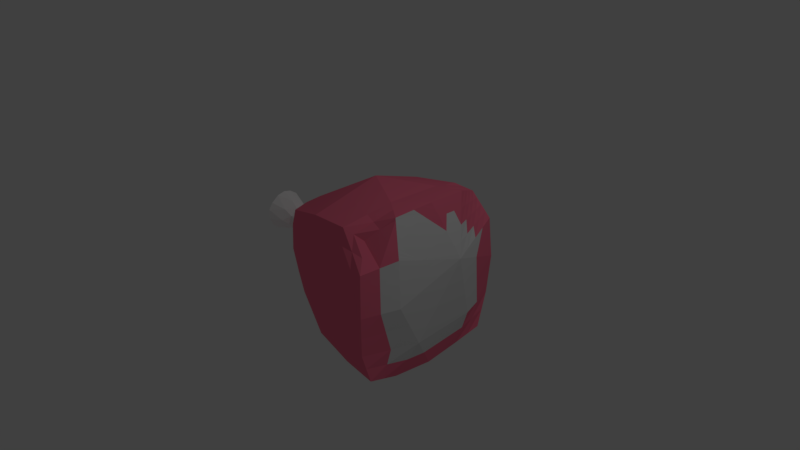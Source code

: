 # Source: moo.blend  (saved by Blender 2.79.0; exported with 4.5.12 LTS)
import bpy
from mathutils import Matrix  # noqa: F401  (used for matrix-valued properties, if any)

bpy.ops.wm.read_factory_settings(use_empty=True)
scene = bpy.context.scene
scene.name = 'Scene'

# ---- collections
col_collection_1 = bpy.data.collections.new('Collection 1'); scene.collection.children.link(col_collection_1)

# ---- materials (node trees are filled in below, after node groups)
mat_material_001 = bpy.data.materials.new('Material.001')
mat_material_001.alpha_threshold = 0.0
mat_material_001.use_transparent_shadow = False
mat_material_001.diffuse_color = (1.0, 1.0, 1.0, 1.0)
mat_material_001.roughness = 0.5
mat_pink_meat_mat = bpy.data.materials.new('pink meat mat')
mat_pink_meat_mat.alpha_threshold = 0.0
mat_pink_meat_mat.use_transparent_shadow = False
mat_pink_meat_mat.diffuse_color = (1.0, 0.1842, 0.2978, 1.0)
mat_pink_meat_mat.roughness = 0.5
mat_pink_meat_mat.line_color = (0.0, 0.0, 0.0, 1.0)
mat_bone_material = bpy.data.materials.new('bone material')
mat_bone_material.alpha_threshold = 0.0
mat_bone_material.use_transparent_shadow = False
mat_bone_material.roughness = 0.5

# ---- material node trees

# ---- world
world_world = bpy.data.worlds.new('World'); scene.world = world_world
world_world.color = (0.05088, 0.05088, 0.05088)
world_world.use_sun_shadow = False
world_world.sun_shadow_jitter_overblur = 0.0
world_world.cycles.sampling_method = 'MANUAL'

# ---- cameras
cam_camera = bpy.data.cameras.new('Camera')
cam_camera.clip_end = 100.0
cam_camera.lens = 35.0
cam_camera.sensor_width = 32.0
cam_camera.sensor_height = 18.0
cam_camera.ortho_scale = 7.314
cam_camera.dof.focus_distance = 0.0
cam_camera.dof.aperture_fstop = 128.0

# ---- lights
light_lamp = bpy.data.lights.new('Lamp', 'POINT')
light_lamp.transmission_factor = 0.0
light_lamp.cutoff_distance = 30.0
light_lamp.energy = 100.0
light_lamp.shadow_buffer_clip_start = 1.001
light_lamp.shadow_soft_size = 0.1
light_lamp.shadow_maximum_resolution = 0.006
light_lamp.use_absolute_resolution = True

# ---- meshes
me_cylinder = bpy.data.meshes.new('Cylinder')
me_cylinder.from_pydata([(-6.416e-08, 0.7045, -1.027), (-5.669e-08, 0.6272, 0.2272), (0.1374, 0.691, -1.027), (0.1224, 0.6151, 0.2272), (0.2696, 0.6509, -1.027), (0.24, 0.5794, 0.2272), (0.3914, 0.5858, -1.027), (0.3484, 0.5215, 0.2272), (0.4982, 0.4982, -1.027), (0.4435, 0.4435, 0.2272), (0.5858, 0.3914, -1.027), (0.5215, 0.3484, 0.2272), (0.6509, 0.2696, -1.027), (0.5794, 0.24, 0.2272), (0.691, 0.1374, -1.027), (0.6151, 0.1224, 0.2272), (0.7045, 2.03e-07, -1.027), (0.6272, 2.183e-07, 0.2272), (0.691, -0.1374, -1.027), (0.6151, -0.1224, 0.2272), (0.6509, -0.2696, -1.027), (0.5794, -0.24, 0.2272), (0.5858, -0.3914, -1.027), (0.5215, -0.3484, 0.2272), (0.4982, -0.4981, -1.027), (0.4435, -0.4435, 0.2272), (0.3914, -0.5858, -1.027), (0.3484, -0.5215, 0.2272), (0.2696, -0.6509, -1.027), (0.24, -0.5794, 0.2272), (0.1374, -0.691, -1.027), (0.1224, -0.6151, 0.2272), (-2.937e-07, -0.7045, -1.027), (-2.61e-07, -0.6272, 0.2272), (-0.1374, -0.691, -1.027), (-0.1224, -0.6151, 0.2272), (-0.2696, -0.6509, -1.027), (-0.24, -0.5794, 0.2272), (-0.3914, -0.5858, -1.027), (-0.3484, -0.5215, 0.2272), (-0.4982, -0.4981, -1.027), (-0.4435, -0.4435, 0.2272), (-0.5858, -0.3914, -1.027), (-0.5215, -0.3484, 0.2272), (-0.6509, -0.2696, -1.027), (-0.5794, -0.24, 0.2272), (-0.691, -0.1374, -1.027), (-0.6151, -0.1224, 0.2272), (-0.7045, 8.301e-07, -1.027), (-0.6272, 7.766e-07, 0.2272), (-0.691, 0.1374, -1.027), (-0.6151, 0.1224, 0.2272), (-0.6509, 0.2696, -1.027), (-0.5794, 0.24, 0.2272), (-0.5858, 0.3914, -1.027), (-0.5215, 0.3484, 0.2272), (-0.4981, 0.4982, -1.027), (-0.4435, 0.4435, 0.2272), (-0.3914, 0.5858, -1.027), (-0.3484, 0.5215, 0.2272), (-0.2696, 0.6509, -1.027), (-0.24, 0.5794, 0.2272), (-0.1374, 0.691, -1.027), (-0.1224, 0.6151, 0.2272), (-0.06006, 0.8409, -1.675), (0.104, 0.8248, -1.675), (0.2617, 0.7769, -1.675), (0.4071, 0.6992, -1.675), (0.5345, 0.5946, -1.675), (0.6391, 0.4672, -1.675), (0.7168, 0.3218, -1.675), (0.7647, 0.1641, -1.675), (0.7808, 1.382e-07, -1.675), (0.7647, -0.1641, -1.675), (0.7168, -0.3218, -1.675), (0.6391, -0.4672, -1.675), (0.5345, -0.5946, -1.675), (0.4071, -0.6992, -1.675), (0.2617, -0.7769, -1.675), (0.104, -0.8248, -1.675), (-0.06006, -0.8409, -1.675), (-0.2241, -0.8248, -1.675), (-0.3819, -0.7769, -1.675), (-0.5272, -0.6992, -1.675), (-0.6547, -0.5946, -1.675), (-0.7593, -0.4672, -1.675), (-0.837, -0.3218, -1.675), (-0.8848, -0.1641, -1.675), (-0.901, 8.867e-07, -1.675), (-0.8848, 0.1641, -1.675), (-0.837, 0.3218, -1.675), (-0.7593, 0.4672, -1.675), (-0.6547, 0.5946, -1.675), (-0.5272, 0.6992, -1.675), (-0.3819, 0.7769, -1.675), (-0.2241, 0.8248, -1.675), (-0.06006, 1.155, -2.215), (0.1652, 1.133, -2.215), (0.3818, 1.067, -2.215), (0.5815, 0.9601, -2.215), (0.7565, 0.8165, -2.215), (0.9001, 0.6415, -2.215), (1.007, 0.4419, -2.215), (1.073, 0.2253, -2.215), (1.095, 6.998e-08, -2.215), (1.073, -0.2253, -2.215), (1.007, -0.4419, -2.215), (0.9001, -0.6415, -2.215), (0.7565, -0.8165, -2.215), (0.5815, -0.9601, -2.215), (0.3818, -1.067, -2.215), (0.1652, -1.133, -2.215), (-0.06006, -1.155, -2.215), (-0.2853, -1.133, -2.215), (-0.502, -1.067, -2.215), (-0.7016, -0.9601, -2.215), (-0.8766, -0.8165, -2.215), (-1.02, -0.6415, -2.215), (-1.127, -0.4419, -2.215), (-1.193, -0.2253, -2.215), (-1.215, 1.098e-06, -2.215), (-1.193, 0.2253, -2.215), (-1.127, 0.4419, -2.215), (-1.02, 0.6415, -2.215), (-0.8766, 0.8165, -2.215), (-0.7016, 0.9601, -2.215), (-0.502, 1.067, -2.215), (-0.2853, 1.133, -2.215), (-0.06006, 1.453, -2.896), (0.2234, 1.425, -2.896), (0.496, 1.343, -2.896), (0.7473, 1.208, -2.896), (0.9675, 1.028, -2.896), (1.148, 0.8073, -2.896), (1.282, 0.5561, -2.896), (1.365, 0.2835, -2.896), (1.393, 3.284e-08, -2.896), (1.365, -0.2835, -2.896), (1.282, -0.5561, -2.896), (1.148, -0.8073, -2.896), (0.9675, -1.028, -2.896), (0.7473, -1.208, -2.896), (0.496, -1.343, -2.896), (0.2234, -1.425, -2.896), (-0.06006, -1.453, -2.896), (-0.3436, -1.425, -2.896), (-0.6162, -1.343, -2.896), (-0.8674, -1.208, -2.896), (-1.088, -1.028, -2.896), (-1.268, -0.8073, -2.896), (-1.403, -0.5561, -2.896), (-1.485, -0.2835, -2.896), (-1.513, 1.326e-06, -2.896), (-1.485, 0.2835, -2.896), (-1.403, 0.5561, -2.896), (-1.268, 0.8073, -2.896), (-1.088, 1.028, -2.896), (-0.8674, 1.208, -2.896), (-0.6162, 1.343, -2.896), (-0.3436, 1.425, -2.896), (-0.06006, 1.453, -3.008), (0.2234, 1.425, -3.008), (0.496, 1.343, -3.008), (0.7473, 1.208, -3.008), (0.9675, 1.028, -3.008), (1.148, 0.8073, -3.008), (1.282, 0.5561, -3.008), (1.365, 0.2835, -3.008), (1.393, -1.167e-08, -3.008), (1.365, -0.2835, -3.008), (1.282, -0.5561, -3.008), (1.148, -0.8073, -3.008), (0.9675, -1.028, -3.008), (0.7473, -1.208, -3.008), (0.496, -1.343, -3.008), (0.2234, -1.425, -3.008), (-0.06006, -1.453, -3.008), (-0.3436, -1.425, -3.008), (-0.6162, -1.343, -3.008), (-0.8674, -1.208, -3.008), (-1.088, -1.028, -3.008), (-1.268, -0.8073, -3.008), (-1.403, -0.5561, -3.008), (-1.485, -0.2835, -3.008), (-1.513, 1.282e-06, -3.008), (-1.485, 0.2835, -3.008), (-1.403, 0.5561, -3.008), (-1.268, 0.8073, -3.008), (-1.088, 1.028, -3.008), (-0.8674, 1.208, -3.008), (-0.6162, 1.343, -3.008), (-0.3436, 1.425, -3.008), (-0.06006, 1.286, -3.112), (0.1909, 1.262, -3.112), (0.4322, 1.188, -3.112), (0.6546, 1.07, -3.112), (0.8496, 0.9096, -3.112), (1.01, 0.7147, -3.112), (1.128, 0.4923, -3.112), (1.202, 0.251, -3.112), (1.226, -1.063e-08, -3.112), (1.202, -0.251, -3.112), (1.128, -0.4923, -3.112), (1.01, -0.7147, -3.112), (0.8496, -0.9096, -3.112), (0.6546, -1.07, -3.112), (0.4322, -1.188, -3.112), (0.1909, -1.262, -3.112), (-0.06006, -1.286, -3.112), (-0.311, -1.262, -3.112), (-0.5523, -1.188, -3.112), (-0.7748, -1.07, -3.112), (-0.9697, -0.9096, -3.112), (-1.13, -0.7147, -3.112), (-1.249, -0.4923, -3.112), (-1.322, -0.251, -3.112), (-1.346, 1.134e-06, -3.112), (-1.322, 0.251, -3.112), (-1.249, 0.4923, -3.112), (-1.13, 0.7147, -3.112), (-0.9697, 0.9096, -3.112), (-0.7747, 1.07, -3.112), (-0.5523, 1.188, -3.112), (-0.311, 1.262, -3.112), (-0.06006, 0.8928, -3.223), (0.1141, 0.8756, -3.223), (0.2816, 0.8248, -3.223), (0.4359, 0.7423, -3.223), (0.5712, 0.6313, -3.223), (0.6823, 0.496, -3.223), (0.7648, 0.3417, -3.223), (0.8156, 0.1742, -3.223), (0.8327, 1.072e-07, -3.223), (0.8156, -0.1742, -3.223), (0.7648, -0.3416, -3.223), (0.6823, -0.496, -3.223), (0.5712, -0.6313, -3.223), (0.4359, -0.7423, -3.223), (0.2816, -0.8248, -3.223), (0.1141, -0.8756, -3.223), (-0.06006, -0.8928, -3.223), (-0.2342, -0.8756, -3.223), (-0.4017, -0.8248, -3.223), (-0.5561, -0.7423, -3.223), (-0.6914, -0.6313, -3.223), (-0.8024, -0.496, -3.223), (-0.8849, -0.3416, -3.223), (-0.9357, -0.1742, -3.223), (-0.9528, 9.018e-07, -3.223), (-0.9357, 0.1742, -3.223), (-0.8849, 0.3417, -3.223), (-0.8024, 0.496, -3.223), (-0.6913, 0.6313, -3.223), (-0.5561, 0.7423, -3.223), (-0.4017, 0.8248, -3.223), (-0.2342, 0.8756, -3.223), (-0.06006, 3.292e-07, -3.473), (-0.06006, 3.292e-07, -3.473), (-0.06006, 3.292e-07, -3.473), (-0.06006, 3.292e-07, -3.473), (-0.06006, 3.292e-07, -3.473), (-0.06006, 3.292e-07, -3.473), (-0.06006, 3.292e-07, -3.473), (-0.06006, 3.143e-07, -3.473), (-0.06006, 3.162e-07, -3.473), (-0.06006, 3.143e-07, -3.473), (-0.06006, 3.292e-07, -3.473), (-0.06006, 3.292e-07, -3.473), (-0.06006, 3.292e-07, -3.473), (-0.06006, 3.292e-07, -3.473), (-0.06006, 3.292e-07, -3.473), (-0.06006, 3.292e-07, -3.473), (-0.06006, 3.292e-07, -3.473), (-0.06006, 3.292e-07, -3.473), (-0.06006, 3.292e-07, -3.473), (-0.06006, 3.292e-07, -3.473), (-0.06006, 3.292e-07, -3.473), (-0.06006, 3.292e-07, -3.473), (-0.06006, 3.292e-07, -3.473), (-0.06006, 3.143e-07, -3.473), (-0.06006, 3.162e-07, -3.473), (-0.06006, 3.143e-07, -3.473), (-0.06006, 3.292e-07, -3.473), (-0.06006, 3.292e-07, -3.473), (-0.06006, 3.292e-07, -3.473), (-0.06006, 3.292e-07, -3.473), (-0.06006, 3.292e-07, -3.473), (-0.06006, 3.292e-07, -3.473)], [], [(0, 1, 3, 2), (2, 3, 5, 4), (4, 5, 7, 6), (6, 7, 9, 8), (8, 9, 11, 10), (10, 11, 13, 12), (12, 13, 15, 14), (14, 15, 17, 16), (16, 17, 19, 18), (18, 19, 21, 20), (20, 21, 23, 22), (22, 23, 25, 24), (24, 25, 27, 26), (26, 27, 29, 28), (28, 29, 31, 30), (30, 31, 33, 32), (32, 33, 35, 34), (34, 35, 37, 36), (36, 37, 39, 38), (38, 39, 41, 40), (40, 41, 43, 42), (42, 43, 45, 44), (44, 45, 47, 46), (46, 47, 49, 48), (48, 49, 51, 50), (50, 51, 53, 52), (52, 53, 55, 54), (54, 55, 57, 56), (56, 57, 59, 58), (58, 59, 61, 60), (3, 1, 63, 61, 59, 57, 55, 53, 51, 49, 47, 45, 43, 41, 39, 37, 35, 33, 31, 29, 27, 25, 23, 21, 19, 17, 15, 13, 11, 9, 7, 5), (60, 61, 63, 62), (62, 63, 1, 0), (8, 10, 69, 68), (88, 89, 121, 120), (26, 28, 78, 77), (44, 46, 87, 86), (0, 2, 65, 64), (62, 0, 64, 95), (18, 20, 74, 73), (36, 38, 83, 82), (54, 56, 92, 91), (10, 12, 70, 69), (28, 30, 79, 78), (46, 48, 88, 87), (2, 4, 66, 65), (20, 22, 75, 74), (38, 40, 84, 83), (56, 58, 93, 92), (12, 14, 71, 70), (30, 32, 80, 79), (48, 50, 89, 88), (4, 6, 67, 66), (22, 24, 76, 75), (40, 42, 85, 84), (58, 60, 94, 93), (14, 16, 72, 71), (32, 34, 81, 80), (50, 52, 90, 89), (6, 8, 68, 67), (24, 26, 77, 76), (42, 44, 86, 85), (60, 62, 95, 94), (16, 18, 73, 72), (34, 36, 82, 81), (52, 54, 91, 90), (123, 124, 156, 155), (75, 76, 108, 107), (89, 90, 122, 121), (76, 77, 109, 108), (90, 91, 123, 122), (77, 78, 110, 109), (64, 65, 97, 96), (91, 92, 124, 123), (78, 79, 111, 110), (65, 66, 98, 97), (92, 93, 125, 124), (79, 80, 112, 111), (66, 67, 99, 98), (93, 94, 126, 125), (80, 81, 113, 112), (67, 68, 100, 99), (94, 95, 127, 126), (81, 82, 114, 113), (68, 69, 101, 100), (95, 64, 96, 127), (82, 83, 115, 114), (69, 70, 102, 101), (83, 84, 116, 115), (70, 71, 103, 102), (84, 85, 117, 116), (71, 72, 104, 103), (85, 86, 118, 117), (72, 73, 105, 104), (86, 87, 119, 118), (73, 74, 106, 105), (87, 88, 120, 119), (74, 75, 107, 106), (158, 159, 191, 190), (110, 111, 143, 142), (97, 98, 130, 129), (124, 125, 157, 156), (111, 112, 144, 143), (98, 99, 131, 130), (125, 126, 158, 157), (112, 113, 145, 144), (99, 100, 132, 131), (126, 127, 159, 158), (113, 114, 146, 145), (100, 101, 133, 132), (127, 96, 128, 159), (114, 115, 147, 146), (101, 102, 134, 133), (115, 116, 148, 147), (102, 103, 135, 134), (116, 117, 149, 148), (103, 104, 136, 135), (117, 118, 150, 149), (104, 105, 137, 136), (118, 119, 151, 150), (105, 106, 138, 137), (119, 120, 152, 151), (106, 107, 139, 138), (120, 121, 153, 152), (107, 108, 140, 139), (121, 122, 154, 153), (108, 109, 141, 140), (122, 123, 155, 154), (109, 110, 142, 141), (96, 97, 129, 128), (180, 181, 213, 212), (145, 146, 178, 177), (132, 133, 165, 164), (159, 128, 160, 191), (146, 147, 179, 178), (133, 134, 166, 165), (147, 148, 180, 179), (134, 135, 167, 166), (148, 149, 181, 180), (135, 136, 168, 167), (149, 150, 182, 181), (136, 137, 169, 168), (150, 151, 183, 182), (137, 138, 170, 169), (151, 152, 184, 183), (138, 139, 171, 170), (152, 153, 185, 184), (139, 140, 172, 171), (153, 154, 186, 185), (140, 141, 173, 172), (154, 155, 187, 186), (141, 142, 174, 173), (128, 129, 161, 160), (155, 156, 188, 187), (142, 143, 175, 174), (129, 130, 162, 161), (156, 157, 189, 188), (143, 144, 176, 175), (130, 131, 163, 162), (157, 158, 190, 189), (144, 145, 177, 176), (131, 132, 164, 163), (215, 216, 248, 247), (167, 168, 200, 199), (181, 182, 214, 213), (168, 169, 201, 200), (182, 183, 215, 214), (169, 170, 202, 201), (183, 184, 216, 215), (170, 171, 203, 202), (184, 185, 217, 216), (171, 172, 204, 203), (185, 186, 218, 217), (172, 173, 205, 204), (186, 187, 219, 218), (173, 174, 206, 205), (160, 161, 193, 192), (187, 188, 220, 219), (174, 175, 207, 206), (161, 162, 194, 193), (188, 189, 221, 220), (175, 176, 208, 207), (162, 163, 195, 194), (189, 190, 222, 221), (176, 177, 209, 208), (163, 164, 196, 195), (190, 191, 223, 222), (177, 178, 210, 209), (164, 165, 197, 196), (191, 160, 192, 223), (178, 179, 211, 210), (165, 166, 198, 197), (179, 180, 212, 211), (166, 167, 199, 198), (250, 251, 283, 282), (202, 203, 235, 234), (216, 217, 249, 248), (203, 204, 236, 235), (217, 218, 250, 249), (204, 205, 237, 236), (218, 219, 251, 250), (205, 206, 238, 237), (192, 193, 225, 224), (219, 220, 252, 251), (206, 207, 239, 238), (193, 194, 226, 225), (220, 221, 253, 252), (207, 208, 240, 239), (194, 195, 227, 226), (221, 222, 254, 253), (208, 209, 241, 240), (195, 196, 228, 227), (222, 223, 255, 254), (209, 210, 242, 241), (196, 197, 229, 228), (223, 192, 224, 255), (210, 211, 243, 242), (197, 198, 230, 229), (211, 212, 244, 243), (198, 199, 231, 230), (212, 213, 245, 244), (199, 200, 232, 231), (213, 214, 246, 245), (200, 201, 233, 232), (214, 215, 247, 246), (201, 202, 234, 233), (256, 257, 258, 259, 260, 261, 262, 263, 264, 265, 266, 267, 268, 269, 270, 271, 272, 273, 274, 275, 276, 277, 278, 279, 280, 281, 282, 283, 284, 285, 286, 287), (237, 238, 270, 269), (224, 225, 257, 256), (251, 252, 284, 283), (238, 239, 271, 270), (225, 226, 258, 257), (252, 253, 285, 284), (239, 240, 272, 271), (226, 227, 259, 258), (253, 254, 286, 285), (240, 241, 273, 272), (227, 228, 260, 259), (254, 255, 287, 286), (241, 242, 274, 273), (228, 229, 261, 260), (255, 224, 256, 287), (242, 243, 275, 274), (229, 230, 262, 261), (243, 244, 276, 275), (230, 231, 263, 262), (244, 245, 277, 276), (231, 232, 264, 263), (245, 246, 278, 277), (232, 233, 265, 264), (246, 247, 279, 278), (233, 234, 266, 265), (247, 248, 280, 279), (234, 235, 267, 266), (248, 249, 281, 280), (235, 236, 268, 267), (249, 250, 282, 281), (236, 237, 269, 268)])
me_cylinder.materials.append(mat_material_001)
me_cylinder.use_remesh_preserve_volume = False
me_cylinder.use_remesh_preserve_attributes = False
me_cylinder.use_mirror_vertex_groups = False
me_cylinder.update()
me_cube = bpy.data.meshes.new('Cube')
me_cube.from_pydata([(1.145, 0.8577, -0.9413), (1.106, -0.9731, -0.9225), (-1.338, 2.392e-07, 0.0), (-1.338, 3.189e-07, 0.0), (0.8379, 1.005, 0.8552), (0.8397, -0.7997, 0.7884), (-1.338, 3.189e-07, 0.0), (-1.338, 3.189e-07, 0.0), (1.107, -6.597e-08, -1.107), (0.0, 0.8318, -0.8318), (1.107, 1.107, 0.0), (0.0, -0.8318, -0.8318), (1.107, -1.107, 0.0), (-1.338, 2.79e-07, 0.0), (-1.338, 2.79e-07, 0.0), (-1.338, 3.189e-07, 0.0), (1.107, -5.938e-07, 1.107), (3.967e-07, 0.8318, 0.8318), (-4.958e-07, -0.8318, 0.8318), (-1.338, 3.189e-07, 0.0), (-1.338, 2.99e-07, 0.0), (1.075, -0.5375, -1.075), (-0.918, 0.459, -0.459), (1.075, 1.075, 0.5375), (-0.918, -0.459, -0.459), (1.075, -1.075, 0.5375), (-1.338, 2.99e-07, 0.0), (-1.338, 2.99e-07, 0.0), (-1.338, 3.189e-07, 0.0), (1.075, -0.5375, 1.075), (-0.918, 0.459, 0.459), (-0.918, -0.459, 0.459), (-1.338, 3.189e-07, 0.0), (1.075, 0.5375, -1.075), (0.6108, 0.9162, -0.9162), (1.075, 1.075, -0.5375), (0.6108, -0.9162, -0.9162), (1.075, -1.075, -0.5375), (-1.338, 2.591e-07, 0.0), (-1.338, 2.591e-07, 0.0), (-1.338, 3.189e-07, 0.0), (1.075, 0.5375, 1.075), (0.6108, 0.9162, 0.9162), (0.6108, -0.9162, 0.9162), (-1.338, 3.189e-07, 0.0), (-0.9794, 0.4897, 0.0), (2.204e-07, 1.056, -0.1321), (-1.338, 3.089e-07, 0.0), (-1.338, 2.89e-07, 0.0), (-1.338, 2.89e-07, 0.0), (-1.338, 3.089e-07, 0.0), (-0.975, -0.4875, -0.1219), (0.7027, -1.054, -0.2635), (-3.148e-07, -1.056, -0.1321), (1.254, -0.6272, 0.0), (1.237, -0.3093, -0.6187), (7.871e-09, 0.1321, 1.056), (0.7027, -0.2635, 1.054), (-0.9794, 8.756e-08, 0.4897), (0.0, 0.1321, -1.056), (0.7027, -0.2635, -1.054), (0.6783, 0.5087, -1.017), (-0.9624, 0.2406, 0.4812), (0.6783, 0.5087, 1.017), (1.292, 0.3231, 0.3231), (1.193, 0.5965, -0.5965), (0.6783, -1.017, 0.5087), (-1.338, 3.039e-07, 0.0), (-1.338, 2.74e-07, 0.0), (-1.338, 3.039e-07, 0.0), (0.7027, 1.054, -0.2635), (0.6783, 1.017, 0.5087), (-0.9624, 0.4812, 0.2406), (-0.9624, 0.4812, -0.2406), (-1.338, 3.139e-07, 0.0), (-0.9624, -0.4812, 0.2406), (1.193, -0.5965, 0.5965), (-0.9624, -0.2406, 0.4812), (-0.9783, 0.06114, -0.4891), (0.9565, 1.04, 0.6964), (1.091, 0.2687, 1.091), (1.091, -0.2688, 1.091), (0.9565, 0.7711, 0.9651), (1.2, 0.1616, 0.715), (1.184, 0.6991, 0.4303), (1.184, 0.4303, 0.6991), (1.07, 0.7351, 0.6977), (1.134, -0.567, 0.8357), (1.153, 0.08078, 0.9109), (1.246, 0.2423, 0.519), (1.243, -0.1367, 0.4598), (1.163, -0.5817, 0.7161), (1.176, 0.1212, 0.8129), (1.104, -0.5522, 0.9554), (1.13, 0.04039, 1.009), (1.09, -0.7553, -0.9987), (0.8972, 1.022, 0.7758), (0.9574, -0.9374, 0.663), (0.9574, -0.6686, 0.9317), (1.091, 0.2687, -1.091), (1.091, 1.091, -0.2688), (1.091, -1.091, -0.2688), (1.099, 0.1344, 1.099), (0.3054, 0.874, 0.874), (0.3054, -0.874, 0.874), (1.181, -0.867, 0.0), (1.172, -0.1547, -0.8628), (-2.44e-07, -0.3499, 0.9441), (0.9048, -0.1318, 1.08), (1.091, -0.2688, -1.091), (1.091, 1.091, 0.2688), (1.091, -1.091, 0.2688), (1.083, -0.4031, 1.083), (1.11, 0.6976, -1.008), (1.11, 0.9664, -0.7394), (1.09, -1.024, -0.73), (1.016, 0.6543, 1.02), (0.7244, 0.9604, 0.8857), (0.7253, -0.858, 0.8523), (1.2, 0.715, 0.1616), (1.269, 0.2827, 0.4211), (2.023e-07, 0.4819, 0.9441), (0.6905, 0.1226, 1.036), (0.6446, 0.7125, 0.9668), (0.8767, 0.5231, 1.046), (0.3392, 0.3204, 1.037), (0.6567, -0.5898, 0.9851), (0.8888, -0.4005, 1.065), (1.238, 0.5111, 0.3767), (1.238, 0.3767, 0.5111), (1.215, 0.1436, -0.6076), (1.134, 0.8357, -0.567), (1.134, 0.567, -0.8357), (1.243, 0.4598, -0.1367), (1.156, -0.6922, -0.5781), (1.246, -0.4683, -0.3093), (0.8767, -1.046, 0.5231), (0.6446, -0.9668, 0.7125), (1.134, -0.8357, 0.567), (1.218, -0.3666, 0.5282), (1.224, -0.6118, 0.2982), (1.178, -0.5891, 0.6563), (1.265, 0.006884, -0.1478), (0.3513, -0.06573, 1.055), (1.156, -0.4234, -0.8468), (1.273, -0.152, 0.1616), (1.016, 1.057, 0.6169), (1.083, 0.4031, 1.083), (1.099, -0.1344, 1.099), (0.8972, 0.8879, 0.9102), (1.188, 0.1414, 0.764), (1.129, 0.887, 0.4839), (1.129, 0.4839, 0.887), (1.145, -0.0536, 0.903), (1.013, 0.7531, 0.8314), (1.127, 0.7171, 0.564), (1.127, 0.5827, 0.6984), (1.013, 0.8875, 0.697), (1.192, 0.2959, 0.707), (1.137, 0.3495, 0.895), (1.145, 0.2152, 0.903), (1.119, -0.5596, 0.8956), (1.142, 0.06058, 0.9599), (1.223, 0.2019, 0.617), (1.268, 0.09321, 0.3915), (1.149, -0.5744, 0.7759), (1.165, 0.101, 0.8619), (1.09, -0.5449, 1.015), (1.118, 0.02019, 1.058), (1.23, 0.2893, 0.5641), (1.071, 0.8872, 0.5905), (1.183, 0.5469, 0.5375), (1.071, 0.6185, 0.8592), (1.246, -0.2593, 0.3449), (1.157, -0.8514, 0.2835), (0.801, -0.9521, 0.6877), (1.123, -0.7237, -0.7884), (1.167, 0.7754, -0.2027), (1.122, 0.7667, -0.7876), (1.153, 0.2062, -0.8493), (0.9552, 0.8877, 0.8036), (0.807, -0.6292, 0.9584), (0.3223, 0.5972, 0.9555), (0.3284, -0.4699, 0.9646), (1.168, -0.7796, -0.289), (1.165, 0.801, 0.3227), (0.9939, -0.2674, 1.082), (1.079, -0.4703, 1.079), (1.281, 0.3029, 0.3721), (1.205, -0.4815, 0.5623), (1.186, -0.5928, 0.6264), (1.118, -0.1612, 0.9969), (1.127, -0.5633, 0.8657), (1.234, 0.2221, 0.568), (1.255, -0.02174, 0.4256), (1.156, -0.5781, 0.746), (1.097, -0.5486, 0.9853), (1.087, -0.3359, 1.087), (1.258, 0.2625, 0.4701), (1.23, -0.2516, 0.494), (1.171, -0.5854, 0.6862), (1.172, 0.05398, 0.809), (1.112, -0.5559, 0.9255), (1.211, 0.1818, 0.666), (1.28, 0.2082, 0.3573), (1.141, -0.5707, 0.8058), (1.082, -0.5412, 1.045)], [], [(77, 6, 31), (75, 6, 27), (74, 7, 28), (73, 3, 40), (72, 15, 28), (70, 46, 71), (69, 15, 40), (68, 20, 49), (67, 19, 50), (51, 14, 39), (64, 142, 133), (56, 143, 125), (62, 19, 58), (78, 13, 26), (60, 59, 61), (30, 32, 62), (186, 127, 29, 187, 112), (185, 128, 64, 119), (55, 144, 106), (12, 52, 37, 101), (24, 39, 2), (48, 50, 20), (14, 67, 48), (27, 44, 67), (38, 49, 13), (2, 68, 38), (39, 48, 68), (26, 40, 3), (13, 69, 26), (49, 47, 69), (30, 28, 7), (45, 40, 15), (46, 73, 45), (47, 28, 15), (20, 74, 47), (50, 32, 74), (75, 14, 51), (53, 75, 51), (58, 44, 77), (78, 38, 13), (25, 138, 76, 190, 141, 200, 91, 195, 165, 205, 87, 192, 161, 202, 93, 196, 167, 206, 29, 98, 5, 97), (77, 44, 6), (9, 46, 70, 34), (75, 31, 6), (74, 32, 7), (73, 22, 3), (72, 45, 15), (104, 137, 43), (69, 47, 15), (68, 48, 20), (67, 44, 19), (184, 135, 54, 105), (183, 126, 57, 143), (41, 147, 152), (11, 59, 60, 36), (62, 32, 19), (36, 60, 21, 95, 1), (8, 109, 21, 60), (9, 34, 61, 59), (34, 0, 113, 33, 61), (61, 33, 99, 8, 60), (26, 3, 22, 78), (22, 9, 59, 78), (56, 121, 17, 30, 62), (62, 58, 56), (16, 102, 80, 147, 41, 124, 63, 122, 57, 108), (30, 7, 32), (41, 116, 82, 149, 4, 117, 42, 123, 63, 124), (182, 103, 17, 121), (181, 98, 29, 127), (180, 96, 4, 149), (2, 38, 78, 24), (179, 132, 65, 130), (178, 114, 35, 131), (177, 100, 10, 119), (176, 144, 55, 134), (136, 111, 25), (64, 145, 142), (52, 66, 53), (175, 136, 25, 97), (11, 36, 52, 53), (36, 1, 115, 37, 52), (24, 11, 53, 51), (24, 51, 39), (34, 70, 35, 114, 0), (48, 67, 50), (14, 27, 67), (27, 6, 44), (38, 68, 49), (2, 39, 68), (39, 14, 48), (26, 69, 40), (13, 49, 69), (49, 20, 47), (10, 100, 35, 70), (17, 103, 42, 71, 46), (42, 117, 4, 96, 79, 146, 23, 71), (71, 23, 110, 10, 70), (30, 17, 46, 72), (30, 72, 28), (22, 73, 46, 9), (46, 45, 72), (45, 73, 40), (31, 75, 53, 18), (47, 74, 28), (20, 50, 74), (50, 19, 32), (75, 27, 14), (174, 140, 76, 138), (81, 191, 153, 201, 83, 150, 92, 166, 88, 162, 94, 168, 16, 148), (173, 139, 189, 76, 140), (31, 18, 107, 56, 77), (24, 78, 59, 11), (56, 58, 77), (58, 19, 44), (76, 189, 139, 199, 90, 194, 164, 204, 64, 188, 120, 198, 89, 193, 163, 203, 83, 201, 153, 191, 81, 197, 112, 187, 29, 206, 167, 196, 93, 202, 161, 192, 87, 205, 165, 195, 91, 200, 141, 190), (172, 154, 82, 116), (171, 155, 86, 156), (170, 146, 79, 157), (169, 163, 193, 89, 198, 120), (85, 159, 158), (80, 102, 16, 168, 94, 162, 88, 166, 92, 150, 83, 160), (133, 64, 128), (65, 133, 128, 84), (158, 160, 83), (158, 159, 160), (159, 80, 160), (129, 169, 120, 188, 64), (85, 158, 169, 129), (158, 83, 203, 163, 169), (155, 170, 157, 86), (84, 151, 170, 155), (151, 23, 146, 170), (129, 171, 156, 85), (64, 128, 171, 129), (128, 84, 155, 171), (152, 172, 116, 41), (85, 156, 172, 152), (156, 86, 154, 172), (145, 173, 140, 54), (64, 204, 164, 173, 145), (164, 194, 90, 199, 139, 173), (111, 174, 138, 25), (12, 105, 174, 111), (105, 54, 140, 174), (118, 175, 97, 5), (43, 137, 175, 118), (137, 66, 136, 175), (142, 135, 55), (142, 145, 135), (145, 54, 135), (66, 52, 12, 111, 136), (115, 176, 134, 37), (1, 95, 176, 115), (95, 21, 144, 176), (133, 177, 119, 64), (65, 131, 177, 133), (131, 35, 100, 177), (132, 178, 131, 65), (33, 113, 178, 132), (113, 0, 114, 178), (106, 179, 130, 55), (8, 99, 179, 106), (99, 33, 132, 179), (154, 180, 149, 82), (86, 157, 180, 154), (157, 79, 96, 180), (126, 181, 127, 57), (43, 118, 181, 126), (118, 5, 98, 181), (125, 182, 121, 56), (63, 123, 182, 125), (123, 42, 103, 182), (152, 159, 85), (152, 147, 159), (147, 80, 159), (107, 183, 143, 56), (18, 104, 183, 107), (104, 43, 126, 183), (101, 184, 105, 12), (37, 134, 184, 101), (134, 55, 135, 184), (18, 53, 66, 137, 104), (106, 109, 8), (106, 144, 109), (144, 21, 109), (110, 185, 119, 10), (23, 151, 185, 110), (151, 84, 128, 185), (148, 186, 112, 197, 81), (16, 108, 186, 148), (108, 57, 127, 186), (125, 122, 63), (125, 143, 122), (143, 57, 122), (133, 130, 65), (133, 142, 130), (142, 55, 130)])
me_cube.polygons.foreach_set('material_index', [0, 0, 0, 0, 0, 0, 0, 0, 0, 0, 1, 0, 0, 0, 0, 0, 0, 1, 1, 0, 0, 0, 0, 0, 0, 0, 0, 0, 0, 0, 0, 0, 0, 0, 0, 0, 0, 0, 0, 0, 0, 0, 0, 0, 0, 0, 0, 0, 0, 0, 0, 1, 0, 0, 0, 0, 0, 0, 0, 0, 0, 0, 0, 0, 0, 0, 0, 0, 0, 0, 0, 0, 1, 0, 0, 1, 0, 1, 0, 0, 0, 0, 0, 0, 0, 0, 0, 0, 0, 0, 0, 0, 0, 0, 0, 0, 0, 0, 0, 0, 0, 0, 0, 0, 0, 0, 0, 0, 1, 0, 1, 0, 0, 0, 0, 1, 0, 0, 0, 1, 1, 0, 0, 0, 1, 1, 0, 1, 1, 1, 0, 0, 0, 1, 1, 1, 0, 0, 0, 1, 1, 1, 0, 0, 1, 0, 0, 0, 1, 1, 1, 0, 0, 0, 0, 1, 1, 0, 0, 0, 0, 1, 0, 0, 0, 0, 0, 0, 0, 0, 0, 0, 0, 0, 0, 0, 0, 0, 0, 0, 0, 1, 0, 0, 0, 0, 0, 0, 1, 0, 0, 0, 0, 0, 0, 1, 1, 1])
me_cube.materials.append(mat_pink_meat_mat)
me_cube.materials.append(mat_bone_material)
me_cube.use_remesh_preserve_volume = False
me_cube.use_remesh_preserve_attributes = False
me_cube.use_mirror_vertex_groups = False
me_cube.update()

# ---- objects
ob_cylinder = bpy.data.objects.new('Cylinder', me_cylinder)
ob_cube = bpy.data.objects.new('Cube', me_cube)
ob_lamp = bpy.data.objects.new('Lamp', light_lamp)
ob_camera = bpy.data.objects.new('Camera', cam_camera)

# ---- transforms, parenting, visibility, modifiers, constraints
ob_cylinder.location = (-1.028, 0.0, 0.0)
ob_cylinder.rotation_euler = (-1.344e-07, 1.571, 0.0)
ob_cylinder.scale = (0.1881, 0.1881, 0.2556)
ob_cylinder.lineart.crease_threshold = 0.0
_m = ob_cylinder.modifiers.new('Decimate', 'DECIMATE')
_m.ratio = 0.3424
_m.iterations = 100
ob_cube.location = (0.0, 0.0, 0.0)
ob_cube.lock_rotations_4d = False
ob_cube.empty_display_type = 'ARROWS'
ob_cube.lineart.crease_threshold = 0.0
ob_lamp.location = (4.076, 1.005, 5.904)
ob_lamp.rotation_euler = (0.6503, 0.05522, 1.866)
ob_lamp.lock_rotations_4d = False
ob_lamp.empty_display_type = 'ARROWS'
ob_lamp.color = (0.0, 0.0, 0.0, 0.0)
ob_lamp.lineart.crease_threshold = 0.0
ob_camera.location = (7.481, -6.508, 5.344)
ob_camera.rotation_euler = (1.109, 0.0, 0.8149)
ob_camera.lock_rotations_4d = False
ob_camera.empty_display_type = 'ARROWS'
ob_camera.color = (0.0, 0.0, 0.0, 0.0)
ob_camera.display_type = 'WIRE'
ob_camera.lineart.crease_threshold = 0.0

# ---- collection membership
col_collection_1.objects.link(ob_cylinder)
col_collection_1.objects.link(ob_cube)
col_collection_1.objects.link(ob_lamp)
col_collection_1.objects.link(ob_camera)

# ---- scene / render settings (as saved in the file)
scene.camera = ob_camera
scene.frame_start = 1; scene.frame_end = 250; scene.frame_set(1)
scene.render.engine = 'BLENDER_EEVEE_NEXT'
scene.render.resolution_percentage = 50
scene.render.dither_intensity = 0.0
scene.cycles.use_denoising = False
scene.cycles.samples = 128
scene.cycles.sampling_pattern = 'TABULATED_SOBOL'
scene.cycles.use_adaptive_sampling = False
scene.cycles.use_light_tree = False
scene.cycles.blur_glossy = 0.0
scene.cycles.sample_clamp_indirect = 0.0
scene.view_settings.view_transform = 'Standard'
bpy.context.view_layer.update()
